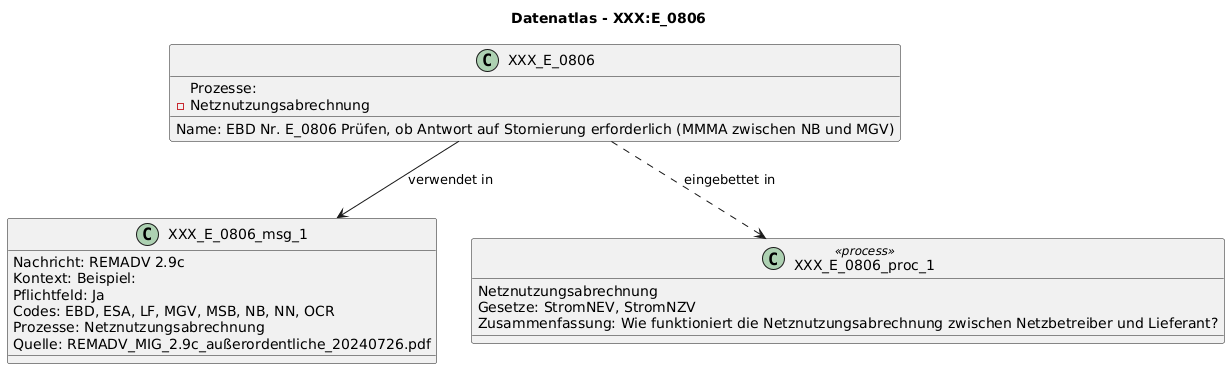

The diagram above was rendered by PlantUML. Its source (embedded in the PNG):
@startuml
title Datenatlas - XXX:E_0806
class XXX_E_0806 {
  Name: EBD Nr. E_0806 Prüfen, ob Antwort auf Stornierung erforderlich (MMMA zwischen NB und MGV)
  Prozesse:
    - Netznutzungsabrechnung
}
class XXX_E_0806_msg_1 {
  Nachricht: REMADV 2.9c
  Kontext: Beispiel:
  Pflichtfeld: Ja
  Codes: EBD, ESA, LF, MGV, MSB, NB, NN, OCR
  Prozesse: Netznutzungsabrechnung
  Quelle: REMADV_MIG_2.9c_außerordentliche_20240726.pdf
}
XXX_E_0806 --> XXX_E_0806_msg_1 : verwendet in
class XXX_E_0806_proc_1 <<process>> {
  Netznutzungsabrechnung
  Gesetze: StromNEV, StromNZV
  Zusammenfassung: Wie funktioniert die Netznutzungsabrechnung zwischen Netzbetreiber und Lieferant?
}
XXX_E_0806 ..> XXX_E_0806_proc_1 : eingebettet in
@enduml